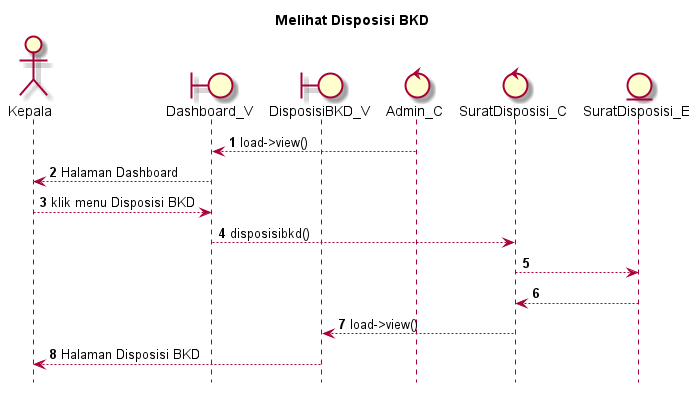

The diagram above was rendered by PlantUML. Its source (embedded in the PNG):
@startuml

autonumber
hide footbox
title Melihat Disposisi BKD 

Actor Kepala
boundary Dashboard_V
boundary DisposisiBKD_V
control Admin_C
control SuratDisposisi_C
Entity SuratDisposisi_E

Admin_C --> Dashboard_V: load->view()
Dashboard_V --> Kepala: Halaman Dashboard
Kepala --> Dashboard_V: klik menu Disposisi BKD 
Dashboard_V --> SuratDisposisi_C: disposisibkd()
SuratDisposisi_C --> SuratDisposisi_E:
    
    SuratDisposisi_E --> SuratDisposisi_C:
    SuratDisposisi_C --> DisposisiBKD_V: load->view()
    DisposisiBKD_V --> Kepala: Halaman Disposisi BKD 

@enduml